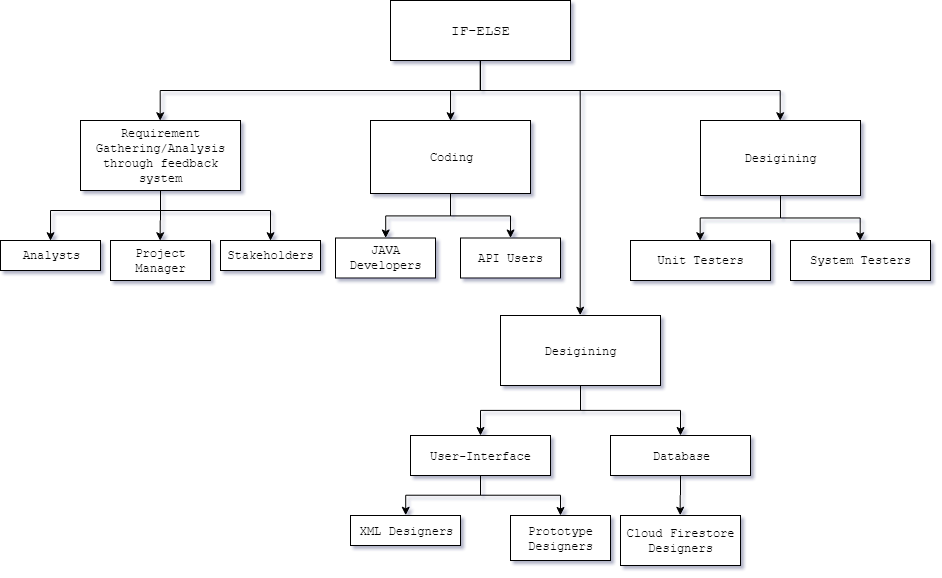

The diagram above was exported from draw.io. Its source (the exported page's mxGraphModel, read from the mxfile embedded in the PNG):
<mxGraphModel dx="1821" dy="557" grid="1" gridSize="10" guides="1" tooltips="1" connect="1" arrows="1" fold="1" page="1" pageScale="1" pageWidth="850" pageHeight="1100" math="0" shadow="0">
  <root>
    <mxCell id="0" />
    <mxCell id="1" parent="0" />
    <mxCell id="9J0GblWPU4uG8I85w4hy-2" style="edgeStyle=elbowEdgeStyle;rounded=0;orthogonalLoop=1;jettySize=auto;html=1;elbow=vertical;exitX=0.5;exitY=1;exitDx=0;exitDy=0;entryX=0.5;entryY=0;entryDx=0;entryDy=0;" edge="1" parent="1" source="9J0GblWPU4uG8I85w4hy-1" target="9J0GblWPU4uG8I85w4hy-6">
      <mxGeometry relative="1" as="geometry">
        <mxPoint x="120" y="280" as="targetPoint" />
        <mxPoint x="400" y="270" as="sourcePoint" />
        <Array as="points">
          <mxPoint x="110" y="250" />
          <mxPoint x="400" y="250" />
          <mxPoint x="250" y="250" />
        </Array>
      </mxGeometry>
    </mxCell>
    <mxCell id="9J0GblWPU4uG8I85w4hy-45" style="edgeStyle=elbowEdgeStyle;rounded=0;orthogonalLoop=1;jettySize=auto;elbow=vertical;html=1;endArrow=classic;endFill=1;entryX=0.5;entryY=0;entryDx=0;entryDy=0;" edge="1" parent="1" source="9J0GblWPU4uG8I85w4hy-1" target="9J0GblWPU4uG8I85w4hy-46">
      <mxGeometry relative="1" as="geometry">
        <mxPoint x="960" y="280" as="targetPoint" />
        <Array as="points">
          <mxPoint x="680" y="250" />
          <mxPoint x="950" y="250" />
        </Array>
      </mxGeometry>
    </mxCell>
    <mxCell id="9J0GblWPU4uG8I85w4hy-88" style="edgeStyle=elbowEdgeStyle;rounded=0;orthogonalLoop=1;jettySize=auto;elbow=vertical;html=1;endArrow=classic;endFill=1;entryX=0.5;entryY=0;entryDx=0;entryDy=0;" edge="1" parent="1" source="9J0GblWPU4uG8I85w4hy-1" target="9J0GblWPU4uG8I85w4hy-13">
      <mxGeometry relative="1" as="geometry">
        <Array as="points">
          <mxPoint x="440" y="250" />
          <mxPoint x="470" y="250" />
        </Array>
      </mxGeometry>
    </mxCell>
    <mxCell id="9J0GblWPU4uG8I85w4hy-90" style="edgeStyle=elbowEdgeStyle;rounded=0;orthogonalLoop=1;jettySize=auto;elbow=vertical;html=1;entryX=0.5;entryY=0;entryDx=0;entryDy=0;endArrow=classic;endFill=1;" edge="1" parent="1" source="9J0GblWPU4uG8I85w4hy-1" target="9J0GblWPU4uG8I85w4hy-7">
      <mxGeometry relative="1" as="geometry">
        <Array as="points">
          <mxPoint x="440" y="250" />
        </Array>
      </mxGeometry>
    </mxCell>
    <mxCell id="9J0GblWPU4uG8I85w4hy-1" value="&lt;font face=&quot;Courier New&quot; style=&quot;font-size: 14px&quot;&gt;IF-ELSE&lt;/font&gt;" style="rounded=0;whiteSpace=wrap;html=1;" vertex="1" parent="1">
      <mxGeometry x="350" y="160" width="180" height="60" as="geometry" />
    </mxCell>
    <mxCell id="9J0GblWPU4uG8I85w4hy-18" style="edgeStyle=elbowEdgeStyle;rounded=0;orthogonalLoop=1;jettySize=auto;elbow=vertical;html=1;endArrow=classic;endFill=1;entryX=0.5;entryY=0;entryDx=0;entryDy=0;" edge="1" parent="1" source="9J0GblWPU4uG8I85w4hy-6" target="9J0GblWPU4uG8I85w4hy-26">
      <mxGeometry relative="1" as="geometry">
        <mxPoint x="120" y="410" as="targetPoint" />
        <Array as="points">
          <mxPoint x="120" y="380" />
        </Array>
      </mxGeometry>
    </mxCell>
    <mxCell id="9J0GblWPU4uG8I85w4hy-21" style="edgeStyle=elbowEdgeStyle;rounded=0;orthogonalLoop=1;jettySize=auto;elbow=vertical;html=1;endArrow=classic;endFill=1;entryX=0.5;entryY=0;entryDx=0;entryDy=0;" edge="1" parent="1" source="9J0GblWPU4uG8I85w4hy-6" target="9J0GblWPU4uG8I85w4hy-20">
      <mxGeometry relative="1" as="geometry">
        <mxPoint x="30" y="390" as="targetPoint" />
        <Array as="points">
          <mxPoint x="120" y="370" />
          <mxPoint x="10" y="380" />
          <mxPoint x="120" y="380" />
          <mxPoint x="130" y="385" />
        </Array>
      </mxGeometry>
    </mxCell>
    <mxCell id="9J0GblWPU4uG8I85w4hy-22" style="edgeStyle=elbowEdgeStyle;rounded=0;orthogonalLoop=1;jettySize=auto;elbow=vertical;html=1;endArrow=classic;endFill=1;entryX=0.5;entryY=0;entryDx=0;entryDy=0;" edge="1" parent="1" source="9J0GblWPU4uG8I85w4hy-6" target="9J0GblWPU4uG8I85w4hy-27">
      <mxGeometry relative="1" as="geometry">
        <mxPoint x="230" y="410" as="targetPoint" />
        <Array as="points">
          <mxPoint x="120" y="370" />
          <mxPoint x="230" y="380" />
        </Array>
      </mxGeometry>
    </mxCell>
    <mxCell id="9J0GblWPU4uG8I85w4hy-6" value="&lt;font face=&quot;Courier New&quot;&gt;Requirement Gathering/Analysis through feedback system&lt;/font&gt;" style="rounded=0;whiteSpace=wrap;html=1;" vertex="1" parent="1">
      <mxGeometry x="40" y="280" width="160" height="70" as="geometry" />
    </mxCell>
    <mxCell id="9J0GblWPU4uG8I85w4hy-51" style="edgeStyle=elbowEdgeStyle;rounded=0;orthogonalLoop=1;jettySize=auto;elbow=vertical;html=1;entryX=0.5;entryY=0;entryDx=0;entryDy=0;endArrow=classic;endFill=1;" edge="1" parent="1" source="9J0GblWPU4uG8I85w4hy-7" target="9J0GblWPU4uG8I85w4hy-10">
      <mxGeometry relative="1" as="geometry" />
    </mxCell>
    <mxCell id="9J0GblWPU4uG8I85w4hy-86" style="edgeStyle=elbowEdgeStyle;rounded=0;orthogonalLoop=1;jettySize=auto;elbow=vertical;html=1;endArrow=classic;endFill=1;entryX=0.5;entryY=0;entryDx=0;entryDy=0;" edge="1" parent="1" source="9J0GblWPU4uG8I85w4hy-7" target="9J0GblWPU4uG8I85w4hy-87">
      <mxGeometry relative="1" as="geometry">
        <mxPoint x="490" y="400" as="targetPoint" />
      </mxGeometry>
    </mxCell>
    <mxCell id="9J0GblWPU4uG8I85w4hy-7" value="&lt;font face=&quot;Courier New&quot;&gt;Coding&lt;/font&gt;" style="rounded=0;whiteSpace=wrap;html=1;" vertex="1" parent="1">
      <mxGeometry x="330" y="280" width="160" height="73" as="geometry" />
    </mxCell>
    <mxCell id="9J0GblWPU4uG8I85w4hy-10" value="&lt;font face=&quot;Courier New&quot;&gt;JAVA Developers&lt;/font&gt;" style="rounded=0;whiteSpace=wrap;html=1;" vertex="1" parent="1">
      <mxGeometry x="295" y="397.5" width="100" height="40" as="geometry" />
    </mxCell>
    <mxCell id="9J0GblWPU4uG8I85w4hy-53" style="edgeStyle=elbowEdgeStyle;rounded=0;orthogonalLoop=1;jettySize=auto;elbow=vertical;html=1;endArrow=classic;endFill=1;" edge="1" parent="1" source="9J0GblWPU4uG8I85w4hy-13" target="9J0GblWPU4uG8I85w4hy-16">
      <mxGeometry relative="1" as="geometry" />
    </mxCell>
    <mxCell id="9J0GblWPU4uG8I85w4hy-54" style="edgeStyle=elbowEdgeStyle;rounded=0;orthogonalLoop=1;jettySize=auto;elbow=vertical;html=1;endArrow=classic;endFill=1;" edge="1" parent="1" source="9J0GblWPU4uG8I85w4hy-13" target="9J0GblWPU4uG8I85w4hy-17">
      <mxGeometry relative="1" as="geometry" />
    </mxCell>
    <mxCell id="9J0GblWPU4uG8I85w4hy-13" value="&lt;font face=&quot;Courier New&quot;&gt;Desigining&lt;/font&gt;" style="rounded=0;whiteSpace=wrap;html=1;" vertex="1" parent="1">
      <mxGeometry x="460" y="475" width="160" height="70" as="geometry" />
    </mxCell>
    <mxCell id="9J0GblWPU4uG8I85w4hy-55" style="edgeStyle=elbowEdgeStyle;rounded=0;orthogonalLoop=1;jettySize=auto;elbow=vertical;html=1;entryX=0.5;entryY=0;entryDx=0;entryDy=0;endArrow=classic;endFill=1;" edge="1" parent="1" source="9J0GblWPU4uG8I85w4hy-16" target="9J0GblWPU4uG8I85w4hy-43">
      <mxGeometry relative="1" as="geometry" />
    </mxCell>
    <mxCell id="9J0GblWPU4uG8I85w4hy-56" style="edgeStyle=elbowEdgeStyle;rounded=0;orthogonalLoop=1;jettySize=auto;elbow=vertical;html=1;endArrow=classic;endFill=1;" edge="1" parent="1" source="9J0GblWPU4uG8I85w4hy-16" target="9J0GblWPU4uG8I85w4hy-44">
      <mxGeometry relative="1" as="geometry" />
    </mxCell>
    <mxCell id="9J0GblWPU4uG8I85w4hy-16" value="&lt;font face=&quot;Courier New&quot;&gt;User-Interface&lt;/font&gt;" style="rounded=0;whiteSpace=wrap;html=1;" vertex="1" parent="1">
      <mxGeometry x="370" y="595" width="140" height="40" as="geometry" />
    </mxCell>
    <mxCell id="9J0GblWPU4uG8I85w4hy-57" style="edgeStyle=elbowEdgeStyle;rounded=0;orthogonalLoop=1;jettySize=auto;elbow=vertical;html=1;entryX=0.5;entryY=0;entryDx=0;entryDy=0;endArrow=classic;endFill=1;" edge="1" parent="1" source="9J0GblWPU4uG8I85w4hy-17" target="9J0GblWPU4uG8I85w4hy-37">
      <mxGeometry relative="1" as="geometry" />
    </mxCell>
    <mxCell id="9J0GblWPU4uG8I85w4hy-17" value="&lt;font face=&quot;Courier New&quot;&gt;Database&lt;/font&gt;" style="rounded=0;whiteSpace=wrap;html=1;" vertex="1" parent="1">
      <mxGeometry x="570" y="595" width="140" height="40" as="geometry" />
    </mxCell>
    <mxCell id="9J0GblWPU4uG8I85w4hy-20" value="&lt;font face=&quot;Courier New&quot;&gt;Analysts&lt;/font&gt;" style="rounded=0;whiteSpace=wrap;html=1;" vertex="1" parent="1">
      <mxGeometry x="-40" y="400" width="100" height="30" as="geometry" />
    </mxCell>
    <mxCell id="9J0GblWPU4uG8I85w4hy-26" value="&lt;font face=&quot;Courier New&quot;&gt;Project Manager&lt;/font&gt;" style="rounded=0;whiteSpace=wrap;html=1;" vertex="1" parent="1">
      <mxGeometry x="70" y="400" width="100" height="40" as="geometry" />
    </mxCell>
    <mxCell id="9J0GblWPU4uG8I85w4hy-27" value="&lt;font face=&quot;Courier New&quot;&gt;Stakeholders&lt;/font&gt;" style="rounded=0;whiteSpace=wrap;html=1;" vertex="1" parent="1">
      <mxGeometry x="180" y="400" width="100" height="30" as="geometry" />
    </mxCell>
    <mxCell id="9J0GblWPU4uG8I85w4hy-37" value="&lt;font face=&quot;Courier New&quot;&gt;Cloud Firestore Designers&lt;/font&gt;" style="rounded=0;whiteSpace=wrap;html=1;" vertex="1" parent="1">
      <mxGeometry x="580" y="675" width="120" height="50" as="geometry" />
    </mxCell>
    <mxCell id="9J0GblWPU4uG8I85w4hy-43" value="&lt;font face=&quot;Courier New&quot;&gt;XML Designers&lt;/font&gt;" style="rounded=0;whiteSpace=wrap;html=1;" vertex="1" parent="1">
      <mxGeometry x="310" y="675" width="110" height="30" as="geometry" />
    </mxCell>
    <mxCell id="9J0GblWPU4uG8I85w4hy-44" value="&lt;font face=&quot;Courier New&quot;&gt;Prototype Designers&lt;/font&gt;" style="rounded=0;whiteSpace=wrap;html=1;" vertex="1" parent="1">
      <mxGeometry x="470" y="675" width="100" height="45" as="geometry" />
    </mxCell>
    <mxCell id="9J0GblWPU4uG8I85w4hy-82" style="edgeStyle=elbowEdgeStyle;rounded=0;orthogonalLoop=1;jettySize=auto;elbow=vertical;html=1;endArrow=classic;endFill=1;entryX=0.5;entryY=0;entryDx=0;entryDy=0;" edge="1" parent="1" source="9J0GblWPU4uG8I85w4hy-46" target="9J0GblWPU4uG8I85w4hy-84">
      <mxGeometry relative="1" as="geometry">
        <mxPoint x="710" y="390" as="targetPoint" />
      </mxGeometry>
    </mxCell>
    <mxCell id="9J0GblWPU4uG8I85w4hy-83" style="edgeStyle=elbowEdgeStyle;rounded=0;orthogonalLoop=1;jettySize=auto;elbow=vertical;html=1;endArrow=classic;endFill=1;entryX=0.5;entryY=0;entryDx=0;entryDy=0;" edge="1" parent="1" source="9J0GblWPU4uG8I85w4hy-46" target="9J0GblWPU4uG8I85w4hy-85">
      <mxGeometry relative="1" as="geometry">
        <mxPoint x="870" y="400" as="targetPoint" />
      </mxGeometry>
    </mxCell>
    <mxCell id="9J0GblWPU4uG8I85w4hy-46" value="&lt;font face=&quot;Courier New&quot;&gt;Desigining&lt;/font&gt;" style="rounded=0;whiteSpace=wrap;html=1;" vertex="1" parent="1">
      <mxGeometry x="660" y="280" width="160" height="75" as="geometry" />
    </mxCell>
    <mxCell id="9J0GblWPU4uG8I85w4hy-84" value="&lt;font face=&quot;Courier New&quot;&gt;Unit Testers&lt;/font&gt;" style="rounded=0;whiteSpace=wrap;html=1;" vertex="1" parent="1">
      <mxGeometry x="590" y="400" width="140" height="40" as="geometry" />
    </mxCell>
    <mxCell id="9J0GblWPU4uG8I85w4hy-85" value="&lt;font face=&quot;Courier New&quot;&gt;System Testers&lt;/font&gt;" style="rounded=0;whiteSpace=wrap;html=1;" vertex="1" parent="1">
      <mxGeometry x="750" y="400" width="140" height="40" as="geometry" />
    </mxCell>
    <mxCell id="9J0GblWPU4uG8I85w4hy-87" value="&lt;font face=&quot;Courier New&quot;&gt;API Users&lt;/font&gt;" style="rounded=0;whiteSpace=wrap;html=1;" vertex="1" parent="1">
      <mxGeometry x="420" y="397.5" width="100" height="40" as="geometry" />
    </mxCell>
  </root>
</mxGraphModel>